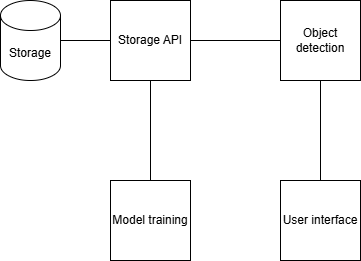

The diagram above was exported from draw.io. Its source (the exported page's mxGraphModel, read from the mxfile embedded in the PNG):
<mxGraphModel dx="906" dy="605" grid="1" gridSize="10" guides="1" tooltips="1" connect="1" arrows="1" fold="1" page="1" pageScale="1" pageWidth="827" pageHeight="1169" math="0" shadow="0">
  <root>
    <mxCell id="0" />
    <mxCell id="1" parent="0" />
    <mxCell id="1GAKg4Wlus99OQBmiNFw-1" value="Storage" style="shape=cylinder3;whiteSpace=wrap;html=1;boundedLbl=1;backgroundOutline=1;size=15;" parent="1" vertex="1">
      <mxGeometry x="120" y="100" width="60" height="80" as="geometry" />
    </mxCell>
    <mxCell id="1GAKg4Wlus99OQBmiNFw-4" value="" style="edgeStyle=orthogonalEdgeStyle;rounded=0;orthogonalLoop=1;jettySize=auto;html=1;endArrow=none;endFill=0;" parent="1" source="1GAKg4Wlus99OQBmiNFw-2" target="1GAKg4Wlus99OQBmiNFw-1" edge="1">
      <mxGeometry relative="1" as="geometry" />
    </mxCell>
    <mxCell id="1GAKg4Wlus99OQBmiNFw-2" value="Storage API" style="whiteSpace=wrap;html=1;aspect=fixed;" parent="1" vertex="1">
      <mxGeometry x="230" y="100" width="80" height="80" as="geometry" />
    </mxCell>
    <mxCell id="9_YHyJ-TyMtgJmxPQ_ov-9" style="edgeStyle=orthogonalEdgeStyle;rounded=0;orthogonalLoop=1;jettySize=auto;html=1;entryX=1;entryY=0.5;entryDx=0;entryDy=0;endArrow=none;endFill=0;" parent="1" source="9_YHyJ-TyMtgJmxPQ_ov-6" target="1GAKg4Wlus99OQBmiNFw-2" edge="1">
      <mxGeometry relative="1" as="geometry" />
    </mxCell>
    <mxCell id="9_YHyJ-TyMtgJmxPQ_ov-6" value="Object detection" style="whiteSpace=wrap;html=1;aspect=fixed;" parent="1" vertex="1">
      <mxGeometry x="400" y="100" width="80" height="80" as="geometry" />
    </mxCell>
    <mxCell id="9_YHyJ-TyMtgJmxPQ_ov-10" style="edgeStyle=orthogonalEdgeStyle;rounded=0;orthogonalLoop=1;jettySize=auto;html=1;endArrow=none;endFill=0;" parent="1" source="9_YHyJ-TyMtgJmxPQ_ov-7" target="1GAKg4Wlus99OQBmiNFw-2" edge="1">
      <mxGeometry relative="1" as="geometry" />
    </mxCell>
    <mxCell id="9_YHyJ-TyMtgJmxPQ_ov-7" value="Model training" style="whiteSpace=wrap;html=1;aspect=fixed;" parent="1" vertex="1">
      <mxGeometry x="230" y="280" width="80" height="80" as="geometry" />
    </mxCell>
    <mxCell id="9_YHyJ-TyMtgJmxPQ_ov-11" style="edgeStyle=orthogonalEdgeStyle;rounded=0;orthogonalLoop=1;jettySize=auto;html=1;entryX=0.5;entryY=1;entryDx=0;entryDy=0;endArrow=none;endFill=0;" parent="1" source="9_YHyJ-TyMtgJmxPQ_ov-8" target="9_YHyJ-TyMtgJmxPQ_ov-6" edge="1">
      <mxGeometry relative="1" as="geometry" />
    </mxCell>
    <mxCell id="9_YHyJ-TyMtgJmxPQ_ov-8" value="User interface" style="whiteSpace=wrap;html=1;aspect=fixed;" parent="1" vertex="1">
      <mxGeometry x="400" y="280" width="80" height="80" as="geometry" />
    </mxCell>
  </root>
</mxGraphModel>